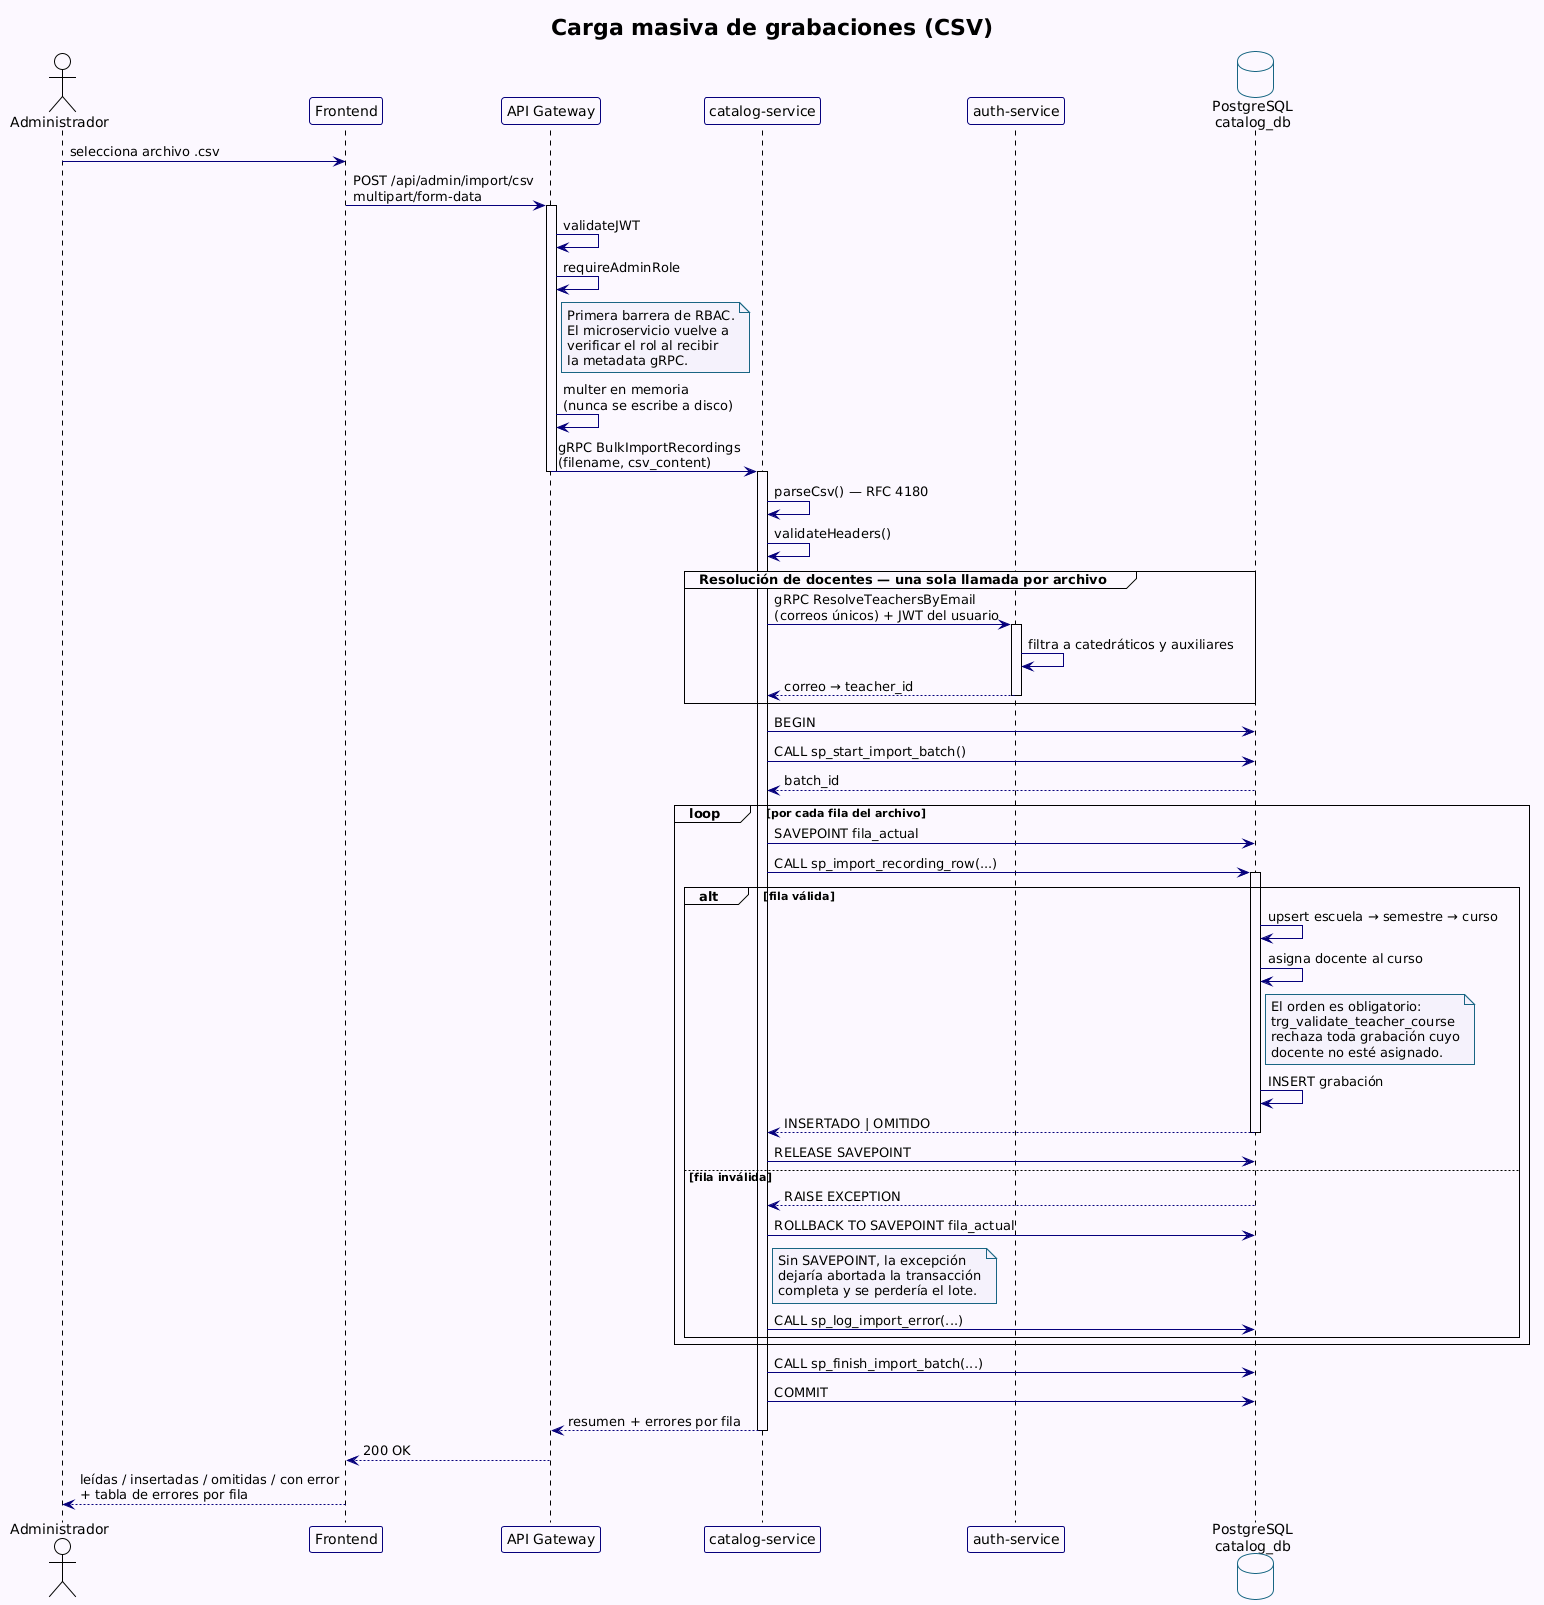

The diagram above was rendered by PlantUML. Its source (embedded in the PNG):
@startuml secuencia-carga-csv
' ============================================================
' YoUSAC — Secuencia: carga masiva de grabaciones desde CSV
' Muestra el aislamiento por fila con SAVEPOINT.
' ============================================================
!theme plain
skinparam backgroundColor #FCF8FF
skinparam defaultFontName Inter
skinparam ArrowColor #06007C
skinparam ParticipantBorderColor #06007C
skinparam DatabaseBorderColor #196584
skinparam NoteBackgroundColor #F5F2FC
skinparam NoteBorderColor #196584

title Carga masiva de grabaciones (CSV)

actor "Administrador" as admin
participant "Frontend" as fe
participant "API Gateway" as gw
participant "catalog-service" as cat
participant "auth-service" as auth
database "PostgreSQL\ncatalog_db" as db

admin -> fe : selecciona archivo .csv
fe -> gw : POST /api/admin/import/csv\nmultipart/form-data

activate gw
gw -> gw : validateJWT
gw -> gw : requireAdminRole
note right of gw
  Primera barrera de RBAC.
  El microservicio vuelve a
  verificar el rol al recibir
  la metadata gRPC.
end note
gw -> gw : multer en memoria\n(nunca se escribe a disco)
gw -> cat : gRPC BulkImportRecordings\n(filename, csv_content)
deactivate gw

activate cat
cat -> cat : parseCsv() — RFC 4180
cat -> cat : validateHeaders()

group Resolución de docentes — una sola llamada por archivo
  cat -> auth : gRPC ResolveTeachersByEmail\n(correos únicos) + JWT del usuario
  activate auth
  auth -> auth : filtra a catedráticos y auxiliares
  auth --> cat : correo → teacher_id
  deactivate auth
end

cat -> db : BEGIN
cat -> db : CALL sp_start_import_batch()
db --> cat : batch_id

loop por cada fila del archivo
  cat -> db : SAVEPOINT fila_actual
  cat -> db : CALL sp_import_recording_row(...)
  activate db

  alt fila válida
    db -> db : upsert escuela → semestre → curso
    db -> db : asigna docente al curso
    note right of db
      El orden es obligatorio:
      trg_validate_teacher_course
      rechaza toda grabación cuyo
      docente no esté asignado.
    end note
    db -> db : INSERT grabación
    db --> cat : INSERTADO | OMITIDO
    deactivate db
    cat -> db : RELEASE SAVEPOINT

  else fila inválida
    db --> cat : RAISE EXCEPTION
    cat -> db : ROLLBACK TO SAVEPOINT fila_actual
    note right of cat
      Sin SAVEPOINT, la excepción
      dejaría abortada la transacción
      completa y se perdería el lote.
    end note
    cat -> db : CALL sp_log_import_error(...)
  end
end

cat -> db : CALL sp_finish_import_batch(...)
cat -> db : COMMIT
cat --> gw : resumen + errores por fila
deactivate cat

gw --> fe : 200 OK
fe --> admin : leídas / insertadas / omitidas / con error\n+ tabla de errores por fila

@enduml